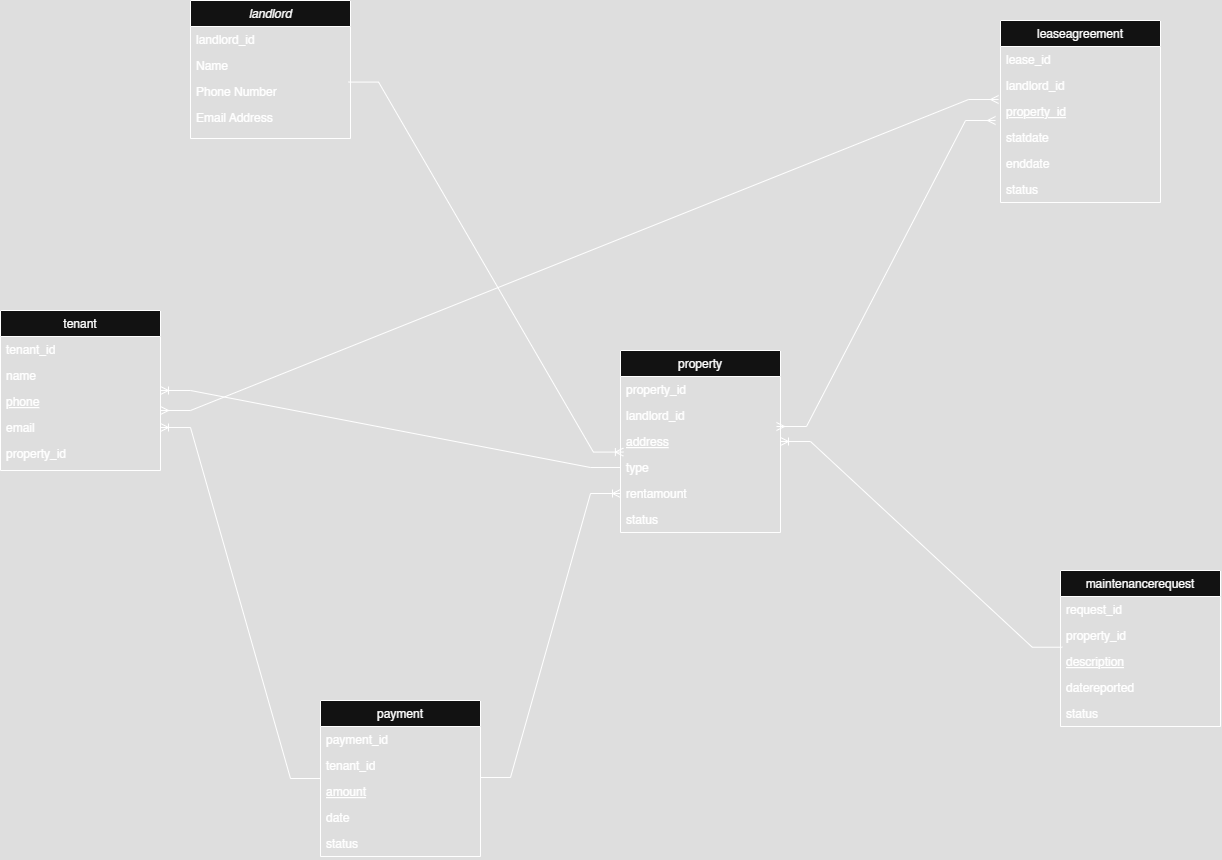

The diagram above was exported from draw.io. Its source (the exported page's mxGraphModel, read from the mxfile embedded in the PNG):
<mxGraphModel dx="1898" dy="2080" grid="1" gridSize="10" guides="1" tooltips="1" connect="1" arrows="1" fold="1" page="1" pageScale="1" pageWidth="827" pageHeight="1169" math="0" shadow="0">
  <root>
    <mxCell id="WIyWlLk6GJQsqaUBKTNV-0" />
    <mxCell id="WIyWlLk6GJQsqaUBKTNV-1" parent="WIyWlLk6GJQsqaUBKTNV-0" />
    <mxCell id="zkfFHV4jXpPFQw0GAbJ--0" value="landlord" style="swimlane;fontStyle=2;align=center;verticalAlign=top;childLayout=stackLayout;horizontal=1;startSize=26;horizontalStack=0;resizeParent=1;resizeLast=0;collapsible=1;marginBottom=0;rounded=0;shadow=0;strokeWidth=1;" parent="WIyWlLk6GJQsqaUBKTNV-1" vertex="1">
      <mxGeometry x="430" y="170" width="160" height="138" as="geometry">
        <mxRectangle x="230" y="140" width="160" height="26" as="alternateBounds" />
      </mxGeometry>
    </mxCell>
    <mxCell id="zkfFHV4jXpPFQw0GAbJ--5" value="landlord_id" style="text;align=left;verticalAlign=top;spacingLeft=4;spacingRight=4;overflow=hidden;rotatable=0;points=[[0,0.5],[1,0.5]];portConstraint=eastwest;" parent="zkfFHV4jXpPFQw0GAbJ--0" vertex="1">
      <mxGeometry y="26" width="160" height="26" as="geometry" />
    </mxCell>
    <mxCell id="zkfFHV4jXpPFQw0GAbJ--1" value="Name" style="text;align=left;verticalAlign=top;spacingLeft=4;spacingRight=4;overflow=hidden;rotatable=0;points=[[0,0.5],[1,0.5]];portConstraint=eastwest;" parent="zkfFHV4jXpPFQw0GAbJ--0" vertex="1">
      <mxGeometry y="52" width="160" height="26" as="geometry" />
    </mxCell>
    <mxCell id="zkfFHV4jXpPFQw0GAbJ--2" value="Phone Number" style="text;align=left;verticalAlign=top;spacingLeft=4;spacingRight=4;overflow=hidden;rotatable=0;points=[[0,0.5],[1,0.5]];portConstraint=eastwest;rounded=0;shadow=0;html=0;" parent="zkfFHV4jXpPFQw0GAbJ--0" vertex="1">
      <mxGeometry y="78" width="160" height="26" as="geometry" />
    </mxCell>
    <mxCell id="zkfFHV4jXpPFQw0GAbJ--3" value="Email Address" style="text;align=left;verticalAlign=top;spacingLeft=4;spacingRight=4;overflow=hidden;rotatable=0;points=[[0,0.5],[1,0.5]];portConstraint=eastwest;rounded=0;shadow=0;html=0;" parent="zkfFHV4jXpPFQw0GAbJ--0" vertex="1">
      <mxGeometry y="104" width="160" height="26" as="geometry" />
    </mxCell>
    <mxCell id="zkfFHV4jXpPFQw0GAbJ--6" value="property" style="swimlane;fontStyle=0;align=center;verticalAlign=top;childLayout=stackLayout;horizontal=1;startSize=26;horizontalStack=0;resizeParent=1;resizeLast=0;collapsible=1;marginBottom=0;rounded=0;shadow=0;strokeWidth=1;" parent="WIyWlLk6GJQsqaUBKTNV-1" vertex="1">
      <mxGeometry x="860" y="520" width="160" height="182" as="geometry">
        <mxRectangle x="130" y="380" width="160" height="26" as="alternateBounds" />
      </mxGeometry>
    </mxCell>
    <mxCell id="zkfFHV4jXpPFQw0GAbJ--7" value="property_id" style="text;align=left;verticalAlign=top;spacingLeft=4;spacingRight=4;overflow=hidden;rotatable=0;points=[[0,0.5],[1,0.5]];portConstraint=eastwest;" parent="zkfFHV4jXpPFQw0GAbJ--6" vertex="1">
      <mxGeometry y="26" width="160" height="26" as="geometry" />
    </mxCell>
    <mxCell id="zkfFHV4jXpPFQw0GAbJ--8" value="landlord_id" style="text;align=left;verticalAlign=top;spacingLeft=4;spacingRight=4;overflow=hidden;rotatable=0;points=[[0,0.5],[1,0.5]];portConstraint=eastwest;rounded=0;shadow=0;html=0;" parent="zkfFHV4jXpPFQw0GAbJ--6" vertex="1">
      <mxGeometry y="52" width="160" height="26" as="geometry" />
    </mxCell>
    <mxCell id="zkfFHV4jXpPFQw0GAbJ--10" value="address" style="text;align=left;verticalAlign=top;spacingLeft=4;spacingRight=4;overflow=hidden;rotatable=0;points=[[0,0.5],[1,0.5]];portConstraint=eastwest;fontStyle=4" parent="zkfFHV4jXpPFQw0GAbJ--6" vertex="1">
      <mxGeometry y="78" width="160" height="26" as="geometry" />
    </mxCell>
    <mxCell id="zkfFHV4jXpPFQw0GAbJ--11" value="type" style="text;align=left;verticalAlign=top;spacingLeft=4;spacingRight=4;overflow=hidden;rotatable=0;points=[[0,0.5],[1,0.5]];portConstraint=eastwest;" parent="zkfFHV4jXpPFQw0GAbJ--6" vertex="1">
      <mxGeometry y="104" width="160" height="26" as="geometry" />
    </mxCell>
    <mxCell id="ZUk8etB7eL9wEl0y2k66-0" value="rentamount" style="text;align=left;verticalAlign=top;spacingLeft=4;spacingRight=4;overflow=hidden;rotatable=0;points=[[0,0.5],[1,0.5]];portConstraint=eastwest;" vertex="1" parent="zkfFHV4jXpPFQw0GAbJ--6">
      <mxGeometry y="130" width="160" height="26" as="geometry" />
    </mxCell>
    <mxCell id="ZUk8etB7eL9wEl0y2k66-1" value="status" style="text;align=left;verticalAlign=top;spacingLeft=4;spacingRight=4;overflow=hidden;rotatable=0;points=[[0,0.5],[1,0.5]];portConstraint=eastwest;" vertex="1" parent="zkfFHV4jXpPFQw0GAbJ--6">
      <mxGeometry y="156" width="160" height="26" as="geometry" />
    </mxCell>
    <mxCell id="ZUk8etB7eL9wEl0y2k66-2" value="tenant" style="swimlane;fontStyle=0;align=center;verticalAlign=top;childLayout=stackLayout;horizontal=1;startSize=26;horizontalStack=0;resizeParent=1;resizeLast=0;collapsible=1;marginBottom=0;rounded=0;shadow=0;strokeWidth=1;" vertex="1" parent="WIyWlLk6GJQsqaUBKTNV-1">
      <mxGeometry x="240" y="480" width="160" height="160" as="geometry">
        <mxRectangle x="130" y="380" width="160" height="26" as="alternateBounds" />
      </mxGeometry>
    </mxCell>
    <mxCell id="ZUk8etB7eL9wEl0y2k66-3" value="tenant_id" style="text;align=left;verticalAlign=top;spacingLeft=4;spacingRight=4;overflow=hidden;rotatable=0;points=[[0,0.5],[1,0.5]];portConstraint=eastwest;" vertex="1" parent="ZUk8etB7eL9wEl0y2k66-2">
      <mxGeometry y="26" width="160" height="26" as="geometry" />
    </mxCell>
    <mxCell id="ZUk8etB7eL9wEl0y2k66-4" value="name" style="text;align=left;verticalAlign=top;spacingLeft=4;spacingRight=4;overflow=hidden;rotatable=0;points=[[0,0.5],[1,0.5]];portConstraint=eastwest;rounded=0;shadow=0;html=0;" vertex="1" parent="ZUk8etB7eL9wEl0y2k66-2">
      <mxGeometry y="52" width="160" height="26" as="geometry" />
    </mxCell>
    <mxCell id="ZUk8etB7eL9wEl0y2k66-5" value="phone" style="text;align=left;verticalAlign=top;spacingLeft=4;spacingRight=4;overflow=hidden;rotatable=0;points=[[0,0.5],[1,0.5]];portConstraint=eastwest;fontStyle=4" vertex="1" parent="ZUk8etB7eL9wEl0y2k66-2">
      <mxGeometry y="78" width="160" height="26" as="geometry" />
    </mxCell>
    <mxCell id="ZUk8etB7eL9wEl0y2k66-6" value="email" style="text;align=left;verticalAlign=top;spacingLeft=4;spacingRight=4;overflow=hidden;rotatable=0;points=[[0,0.5],[1,0.5]];portConstraint=eastwest;" vertex="1" parent="ZUk8etB7eL9wEl0y2k66-2">
      <mxGeometry y="104" width="160" height="26" as="geometry" />
    </mxCell>
    <mxCell id="ZUk8etB7eL9wEl0y2k66-7" value="property_id" style="text;align=left;verticalAlign=top;spacingLeft=4;spacingRight=4;overflow=hidden;rotatable=0;points=[[0,0.5],[1,0.5]];portConstraint=eastwest;" vertex="1" parent="ZUk8etB7eL9wEl0y2k66-2">
      <mxGeometry y="130" width="160" height="26" as="geometry" />
    </mxCell>
    <mxCell id="ZUk8etB7eL9wEl0y2k66-9" value="leaseagreement" style="swimlane;fontStyle=0;align=center;verticalAlign=top;childLayout=stackLayout;horizontal=1;startSize=26;horizontalStack=0;resizeParent=1;resizeLast=0;collapsible=1;marginBottom=0;rounded=0;shadow=0;strokeWidth=1;" vertex="1" parent="WIyWlLk6GJQsqaUBKTNV-1">
      <mxGeometry x="1240" y="190" width="160" height="182" as="geometry">
        <mxRectangle x="130" y="380" width="160" height="26" as="alternateBounds" />
      </mxGeometry>
    </mxCell>
    <mxCell id="ZUk8etB7eL9wEl0y2k66-10" value="lease_id" style="text;align=left;verticalAlign=top;spacingLeft=4;spacingRight=4;overflow=hidden;rotatable=0;points=[[0,0.5],[1,0.5]];portConstraint=eastwest;" vertex="1" parent="ZUk8etB7eL9wEl0y2k66-9">
      <mxGeometry y="26" width="160" height="26" as="geometry" />
    </mxCell>
    <mxCell id="ZUk8etB7eL9wEl0y2k66-11" value="landlord_id" style="text;align=left;verticalAlign=top;spacingLeft=4;spacingRight=4;overflow=hidden;rotatable=0;points=[[0,0.5],[1,0.5]];portConstraint=eastwest;rounded=0;shadow=0;html=0;" vertex="1" parent="ZUk8etB7eL9wEl0y2k66-9">
      <mxGeometry y="52" width="160" height="26" as="geometry" />
    </mxCell>
    <mxCell id="ZUk8etB7eL9wEl0y2k66-12" value="property_id" style="text;align=left;verticalAlign=top;spacingLeft=4;spacingRight=4;overflow=hidden;rotatable=0;points=[[0,0.5],[1,0.5]];portConstraint=eastwest;fontStyle=4" vertex="1" parent="ZUk8etB7eL9wEl0y2k66-9">
      <mxGeometry y="78" width="160" height="26" as="geometry" />
    </mxCell>
    <mxCell id="ZUk8etB7eL9wEl0y2k66-13" value="statdate" style="text;align=left;verticalAlign=top;spacingLeft=4;spacingRight=4;overflow=hidden;rotatable=0;points=[[0,0.5],[1,0.5]];portConstraint=eastwest;" vertex="1" parent="ZUk8etB7eL9wEl0y2k66-9">
      <mxGeometry y="104" width="160" height="26" as="geometry" />
    </mxCell>
    <mxCell id="ZUk8etB7eL9wEl0y2k66-14" value="enddate" style="text;align=left;verticalAlign=top;spacingLeft=4;spacingRight=4;overflow=hidden;rotatable=0;points=[[0,0.5],[1,0.5]];portConstraint=eastwest;" vertex="1" parent="ZUk8etB7eL9wEl0y2k66-9">
      <mxGeometry y="130" width="160" height="26" as="geometry" />
    </mxCell>
    <mxCell id="ZUk8etB7eL9wEl0y2k66-15" value="status" style="text;align=left;verticalAlign=top;spacingLeft=4;spacingRight=4;overflow=hidden;rotatable=0;points=[[0,0.5],[1,0.5]];portConstraint=eastwest;" vertex="1" parent="ZUk8etB7eL9wEl0y2k66-9">
      <mxGeometry y="156" width="160" height="26" as="geometry" />
    </mxCell>
    <mxCell id="ZUk8etB7eL9wEl0y2k66-16" value="payment" style="swimlane;fontStyle=0;align=center;verticalAlign=top;childLayout=stackLayout;horizontal=1;startSize=26;horizontalStack=0;resizeParent=1;resizeLast=0;collapsible=1;marginBottom=0;rounded=0;shadow=0;strokeWidth=1;" vertex="1" parent="WIyWlLk6GJQsqaUBKTNV-1">
      <mxGeometry x="560" y="870" width="160" height="156" as="geometry">
        <mxRectangle x="130" y="380" width="160" height="26" as="alternateBounds" />
      </mxGeometry>
    </mxCell>
    <mxCell id="ZUk8etB7eL9wEl0y2k66-17" value="payment_id" style="text;align=left;verticalAlign=top;spacingLeft=4;spacingRight=4;overflow=hidden;rotatable=0;points=[[0,0.5],[1,0.5]];portConstraint=eastwest;" vertex="1" parent="ZUk8etB7eL9wEl0y2k66-16">
      <mxGeometry y="26" width="160" height="26" as="geometry" />
    </mxCell>
    <mxCell id="ZUk8etB7eL9wEl0y2k66-18" value="tenant_id" style="text;align=left;verticalAlign=top;spacingLeft=4;spacingRight=4;overflow=hidden;rotatable=0;points=[[0,0.5],[1,0.5]];portConstraint=eastwest;rounded=0;shadow=0;html=0;" vertex="1" parent="ZUk8etB7eL9wEl0y2k66-16">
      <mxGeometry y="52" width="160" height="26" as="geometry" />
    </mxCell>
    <mxCell id="ZUk8etB7eL9wEl0y2k66-19" value="amount" style="text;align=left;verticalAlign=top;spacingLeft=4;spacingRight=4;overflow=hidden;rotatable=0;points=[[0,0.5],[1,0.5]];portConstraint=eastwest;fontStyle=4" vertex="1" parent="ZUk8etB7eL9wEl0y2k66-16">
      <mxGeometry y="78" width="160" height="26" as="geometry" />
    </mxCell>
    <mxCell id="ZUk8etB7eL9wEl0y2k66-20" value="date" style="text;align=left;verticalAlign=top;spacingLeft=4;spacingRight=4;overflow=hidden;rotatable=0;points=[[0,0.5],[1,0.5]];portConstraint=eastwest;" vertex="1" parent="ZUk8etB7eL9wEl0y2k66-16">
      <mxGeometry y="104" width="160" height="26" as="geometry" />
    </mxCell>
    <mxCell id="ZUk8etB7eL9wEl0y2k66-22" value="status" style="text;align=left;verticalAlign=top;spacingLeft=4;spacingRight=4;overflow=hidden;rotatable=0;points=[[0,0.5],[1,0.5]];portConstraint=eastwest;" vertex="1" parent="ZUk8etB7eL9wEl0y2k66-16">
      <mxGeometry y="130" width="160" height="26" as="geometry" />
    </mxCell>
    <mxCell id="ZUk8etB7eL9wEl0y2k66-23" value="maintenancerequest" style="swimlane;fontStyle=0;align=center;verticalAlign=top;childLayout=stackLayout;horizontal=1;startSize=26;horizontalStack=0;resizeParent=1;resizeLast=0;collapsible=1;marginBottom=0;rounded=0;shadow=0;strokeWidth=1;" vertex="1" parent="WIyWlLk6GJQsqaUBKTNV-1">
      <mxGeometry x="1300" y="740" width="160" height="156" as="geometry">
        <mxRectangle x="130" y="380" width="160" height="26" as="alternateBounds" />
      </mxGeometry>
    </mxCell>
    <mxCell id="ZUk8etB7eL9wEl0y2k66-24" value="request_id" style="text;align=left;verticalAlign=top;spacingLeft=4;spacingRight=4;overflow=hidden;rotatable=0;points=[[0,0.5],[1,0.5]];portConstraint=eastwest;" vertex="1" parent="ZUk8etB7eL9wEl0y2k66-23">
      <mxGeometry y="26" width="160" height="26" as="geometry" />
    </mxCell>
    <mxCell id="ZUk8etB7eL9wEl0y2k66-25" value="property_id" style="text;align=left;verticalAlign=top;spacingLeft=4;spacingRight=4;overflow=hidden;rotatable=0;points=[[0,0.5],[1,0.5]];portConstraint=eastwest;rounded=0;shadow=0;html=0;" vertex="1" parent="ZUk8etB7eL9wEl0y2k66-23">
      <mxGeometry y="52" width="160" height="26" as="geometry" />
    </mxCell>
    <mxCell id="ZUk8etB7eL9wEl0y2k66-26" value="description" style="text;align=left;verticalAlign=top;spacingLeft=4;spacingRight=4;overflow=hidden;rotatable=0;points=[[0,0.5],[1,0.5]];portConstraint=eastwest;fontStyle=4" vertex="1" parent="ZUk8etB7eL9wEl0y2k66-23">
      <mxGeometry y="78" width="160" height="26" as="geometry" />
    </mxCell>
    <mxCell id="ZUk8etB7eL9wEl0y2k66-27" value="datereported" style="text;align=left;verticalAlign=top;spacingLeft=4;spacingRight=4;overflow=hidden;rotatable=0;points=[[0,0.5],[1,0.5]];portConstraint=eastwest;" vertex="1" parent="ZUk8etB7eL9wEl0y2k66-23">
      <mxGeometry y="104" width="160" height="26" as="geometry" />
    </mxCell>
    <mxCell id="ZUk8etB7eL9wEl0y2k66-29" value="status" style="text;align=left;verticalAlign=top;spacingLeft=4;spacingRight=4;overflow=hidden;rotatable=0;points=[[0,0.5],[1,0.5]];portConstraint=eastwest;" vertex="1" parent="ZUk8etB7eL9wEl0y2k66-23">
      <mxGeometry y="130" width="160" height="26" as="geometry" />
    </mxCell>
    <mxCell id="ZUk8etB7eL9wEl0y2k66-32" value="" style="edgeStyle=entityRelationEdgeStyle;fontSize=12;html=1;endArrow=ERoneToMany;rounded=0;exitX=0.988;exitY=0.138;exitDx=0;exitDy=0;exitPerimeter=0;entryX=0.018;entryY=0.907;entryDx=0;entryDy=0;entryPerimeter=0;" edge="1" parent="WIyWlLk6GJQsqaUBKTNV-1" source="zkfFHV4jXpPFQw0GAbJ--2" target="zkfFHV4jXpPFQw0GAbJ--10">
      <mxGeometry width="100" height="100" relative="1" as="geometry">
        <mxPoint x="376" y="580" as="sourcePoint" />
        <mxPoint x="476" y="480" as="targetPoint" />
      </mxGeometry>
    </mxCell>
    <mxCell id="ZUk8etB7eL9wEl0y2k66-33" value="" style="edgeStyle=entityRelationEdgeStyle;fontSize=12;html=1;endArrow=ERoneToMany;rounded=0;exitX=0;exitY=0.5;exitDx=0;exitDy=0;entryX=1;entryY=0.5;entryDx=0;entryDy=0;" edge="1" parent="WIyWlLk6GJQsqaUBKTNV-1" source="zkfFHV4jXpPFQw0GAbJ--11" target="ZUk8etB7eL9wEl0y2k66-2">
      <mxGeometry width="100" height="100" relative="1" as="geometry">
        <mxPoint x="446" y="280" as="sourcePoint" />
        <mxPoint x="266" y="520" as="targetPoint" />
      </mxGeometry>
    </mxCell>
    <mxCell id="ZUk8etB7eL9wEl0y2k66-35" value="" style="edgeStyle=entityRelationEdgeStyle;fontSize=12;html=1;endArrow=ERmany;startArrow=ERmany;rounded=0;exitX=1;exitY=-0.154;exitDx=0;exitDy=0;exitPerimeter=0;entryX=-0.012;entryY=1.038;entryDx=0;entryDy=0;entryPerimeter=0;" edge="1" parent="WIyWlLk6GJQsqaUBKTNV-1" source="ZUk8etB7eL9wEl0y2k66-6" target="ZUk8etB7eL9wEl0y2k66-11">
      <mxGeometry width="100" height="100" relative="1" as="geometry">
        <mxPoint x="396" y="560" as="sourcePoint" />
        <mxPoint x="496" y="460" as="targetPoint" />
      </mxGeometry>
    </mxCell>
    <mxCell id="ZUk8etB7eL9wEl0y2k66-36" value="" style="edgeStyle=entityRelationEdgeStyle;fontSize=12;html=1;endArrow=ERmany;startArrow=ERmany;rounded=0;entryX=0.975;entryY=-0.077;entryDx=0;entryDy=0;entryPerimeter=0;exitX=-0.031;exitY=-0.154;exitDx=0;exitDy=0;exitPerimeter=0;" edge="1" parent="WIyWlLk6GJQsqaUBKTNV-1" source="ZUk8etB7eL9wEl0y2k66-13" target="zkfFHV4jXpPFQw0GAbJ--10">
      <mxGeometry width="100" height="100" relative="1" as="geometry">
        <mxPoint x="396" y="560" as="sourcePoint" />
        <mxPoint x="496" y="460" as="targetPoint" />
      </mxGeometry>
    </mxCell>
    <mxCell id="ZUk8etB7eL9wEl0y2k66-37" value="" style="edgeStyle=entityRelationEdgeStyle;fontSize=12;html=1;endArrow=ERoneToMany;rounded=0;exitX=0;exitY=0.5;exitDx=0;exitDy=0;entryX=1;entryY=0.5;entryDx=0;entryDy=0;" edge="1" parent="WIyWlLk6GJQsqaUBKTNV-1" source="ZUk8etB7eL9wEl0y2k66-16" target="ZUk8etB7eL9wEl0y2k66-6">
      <mxGeometry width="100" height="100" relative="1" as="geometry">
        <mxPoint x="396" y="690" as="sourcePoint" />
        <mxPoint x="496" y="590" as="targetPoint" />
      </mxGeometry>
    </mxCell>
    <mxCell id="ZUk8etB7eL9wEl0y2k66-38" value="" style="edgeStyle=entityRelationEdgeStyle;fontSize=12;html=1;endArrow=ERoneToMany;rounded=0;exitX=1;exitY=-0.038;exitDx=0;exitDy=0;exitPerimeter=0;entryX=0;entryY=0.5;entryDx=0;entryDy=0;" edge="1" parent="WIyWlLk6GJQsqaUBKTNV-1" source="ZUk8etB7eL9wEl0y2k66-19" target="ZUk8etB7eL9wEl0y2k66-0">
      <mxGeometry width="100" height="100" relative="1" as="geometry">
        <mxPoint x="396" y="690" as="sourcePoint" />
        <mxPoint x="496" y="590" as="targetPoint" />
      </mxGeometry>
    </mxCell>
    <mxCell id="ZUk8etB7eL9wEl0y2k66-39" value="" style="edgeStyle=entityRelationEdgeStyle;fontSize=12;html=1;endArrow=ERoneToMany;rounded=0;exitX=0.011;exitY=-0.049;exitDx=0;exitDy=0;exitPerimeter=0;entryX=1;entryY=0.5;entryDx=0;entryDy=0;" edge="1" parent="WIyWlLk6GJQsqaUBKTNV-1" source="ZUk8etB7eL9wEl0y2k66-26" target="zkfFHV4jXpPFQw0GAbJ--10">
      <mxGeometry width="100" height="100" relative="1" as="geometry">
        <mxPoint x="276" y="680" as="sourcePoint" />
        <mxPoint x="376" y="580" as="targetPoint" />
      </mxGeometry>
    </mxCell>
  </root>
</mxGraphModel>